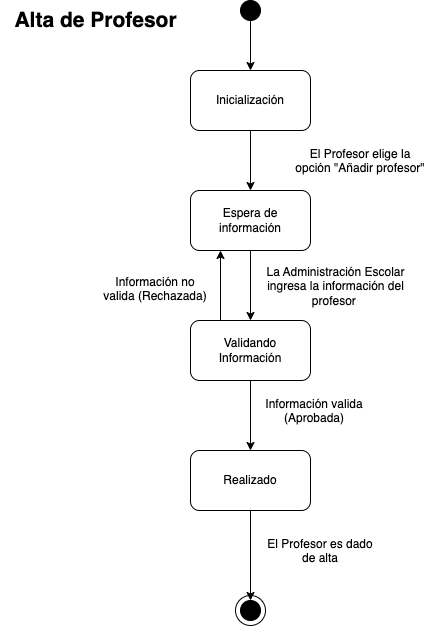

The diagram above was exported from draw.io. Its source (the exported page's mxGraphModel, read from the mxfile embedded in the PNG):
<mxGraphModel dx="936" dy="586" grid="1" gridSize="10" guides="1" tooltips="1" connect="1" arrows="1" fold="1" page="1" pageScale="1" pageWidth="1169" pageHeight="827" math="0" shadow="0">
  <root>
    <mxCell id="0" />
    <mxCell id="1" parent="0" />
    <mxCell id="y82OgEV66uFPziZWA8tG-29" value="" style="ellipse;whiteSpace=wrap;html=1;aspect=fixed;" parent="1" vertex="1">
      <mxGeometry x="295" y="625" width="30" height="30" as="geometry" />
    </mxCell>
    <mxCell id="y82OgEV66uFPziZWA8tG-1" value="" style="ellipse;whiteSpace=wrap;html=1;aspect=fixed;strokeColor=default;fillColor=#000000;" parent="1" vertex="1">
      <mxGeometry x="300" y="30" width="20" height="20" as="geometry" />
    </mxCell>
    <mxCell id="y82OgEV66uFPziZWA8tG-3" value="Espera de información" style="rounded=1;whiteSpace=wrap;html=1;" parent="1" vertex="1">
      <mxGeometry x="250" y="220" width="120" height="60" as="geometry" />
    </mxCell>
    <mxCell id="y82OgEV66uFPziZWA8tG-5" value="El Profesor elige la opción &quot;Añadir profesor&quot;" style="text;whiteSpace=wrap;align=center;" parent="1" vertex="1">
      <mxGeometry x="350" y="170" width="140" height="40" as="geometry" />
    </mxCell>
    <mxCell id="y82OgEV66uFPziZWA8tG-6" value="La Administración Escolar ingresa la información del profesor " style="text;whiteSpace=wrap;align=center;" parent="1" vertex="1">
      <mxGeometry x="325" y="288" width="141" height="40" as="geometry" />
    </mxCell>
    <mxCell id="y82OgEV66uFPziZWA8tG-7" value="Validando Información" style="rounded=1;whiteSpace=wrap;html=1;" parent="1" vertex="1">
      <mxGeometry x="250" y="350" width="120" height="60" as="geometry" />
    </mxCell>
    <mxCell id="y82OgEV66uFPziZWA8tG-8" value="" style="endArrow=classic;html=1;rounded=0;exitX=0.5;exitY=1;exitDx=0;exitDy=0;entryX=0.5;entryY=0;entryDx=0;entryDy=0;" parent="1" source="y82OgEV66uFPziZWA8tG-3" target="y82OgEV66uFPziZWA8tG-7" edge="1">
      <mxGeometry width="50" height="50" relative="1" as="geometry">
        <mxPoint x="400" y="370" as="sourcePoint" />
        <mxPoint x="450" y="320" as="targetPoint" />
      </mxGeometry>
    </mxCell>
    <mxCell id="y82OgEV66uFPziZWA8tG-9" value="" style="endArrow=classic;html=1;rounded=0;exitX=0.25;exitY=0;exitDx=0;exitDy=0;entryX=0.25;entryY=1;entryDx=0;entryDy=0;" parent="1" source="y82OgEV66uFPziZWA8tG-7" target="y82OgEV66uFPziZWA8tG-3" edge="1">
      <mxGeometry width="50" height="50" relative="1" as="geometry">
        <mxPoint x="320" y="290" as="sourcePoint" />
        <mxPoint x="320" y="360" as="targetPoint" />
      </mxGeometry>
    </mxCell>
    <mxCell id="y82OgEV66uFPziZWA8tG-10" value="Información no valida (Rechazada)" style="text;whiteSpace=wrap;align=center;" parent="1" vertex="1">
      <mxGeometry x="160" y="298" width="110" height="40" as="geometry" />
    </mxCell>
    <mxCell id="y82OgEV66uFPziZWA8tG-14" value="Información valida (Aprobada)" style="text;whiteSpace=wrap;align=center;" parent="1" vertex="1">
      <mxGeometry x="319" y="420" width="110" height="40" as="geometry" />
    </mxCell>
    <mxCell id="y82OgEV66uFPziZWA8tG-25" style="edgeStyle=orthogonalEdgeStyle;rounded=0;orthogonalLoop=1;jettySize=auto;html=1;exitX=0.5;exitY=1;exitDx=0;exitDy=0;entryX=0.5;entryY=0;entryDx=0;entryDy=0;" parent="1" source="y82OgEV66uFPziZWA8tG-7" target="y82OgEV66uFPziZWA8tG-27" edge="1">
      <mxGeometry relative="1" as="geometry">
        <mxPoint x="310" y="480" as="sourcePoint" />
        <mxPoint x="310" y="540" as="targetPoint" />
      </mxGeometry>
    </mxCell>
    <mxCell id="y82OgEV66uFPziZWA8tG-26" value="El Profesor es dado de alta" style="text;whiteSpace=wrap;align=center;" parent="1" vertex="1">
      <mxGeometry x="325" y="560" width="110" height="40" as="geometry" />
    </mxCell>
    <mxCell id="y82OgEV66uFPziZWA8tG-30" value="" style="edgeStyle=orthogonalEdgeStyle;rounded=0;orthogonalLoop=1;jettySize=auto;html=1;" parent="1" source="y82OgEV66uFPziZWA8tG-27" target="y82OgEV66uFPziZWA8tG-28" edge="1">
      <mxGeometry relative="1" as="geometry" />
    </mxCell>
    <mxCell id="y82OgEV66uFPziZWA8tG-27" value="Realizado" style="rounded=1;whiteSpace=wrap;html=1;" parent="1" vertex="1">
      <mxGeometry x="250" y="480" width="120" height="60" as="geometry" />
    </mxCell>
    <mxCell id="y82OgEV66uFPziZWA8tG-28" value="" style="ellipse;whiteSpace=wrap;html=1;aspect=fixed;strokeColor=default;fillColor=#000000;" parent="1" vertex="1">
      <mxGeometry x="300" y="630" width="20" height="20" as="geometry" />
    </mxCell>
    <mxCell id="te341H5LNtCRqTN31Mtb-2" style="edgeStyle=orthogonalEdgeStyle;rounded=0;orthogonalLoop=1;jettySize=auto;html=1;exitX=0.5;exitY=1;exitDx=0;exitDy=0;entryX=0.5;entryY=0;entryDx=0;entryDy=0;" parent="1" source="y82OgEV66uFPziZWA8tG-1" target="te341H5LNtCRqTN31Mtb-4" edge="1">
      <mxGeometry relative="1" as="geometry">
        <mxPoint x="290" y="30" as="sourcePoint" />
      </mxGeometry>
    </mxCell>
    <mxCell id="te341H5LNtCRqTN31Mtb-5" style="edgeStyle=orthogonalEdgeStyle;rounded=0;orthogonalLoop=1;jettySize=auto;html=1;exitX=0.5;exitY=1;exitDx=0;exitDy=0;entryX=0.5;entryY=0;entryDx=0;entryDy=0;" parent="1" source="te341H5LNtCRqTN31Mtb-4" target="y82OgEV66uFPziZWA8tG-3" edge="1">
      <mxGeometry relative="1" as="geometry" />
    </mxCell>
    <mxCell id="te341H5LNtCRqTN31Mtb-4" value="Inicialización" style="rounded=1;whiteSpace=wrap;html=1;" parent="1" vertex="1">
      <mxGeometry x="250" y="100" width="120" height="60" as="geometry" />
    </mxCell>
    <mxCell id="te341H5LNtCRqTN31Mtb-6" value="Alta de Profesor" style="text;html=1;align=center;verticalAlign=middle;resizable=0;points=[];autosize=1;strokeColor=none;fillColor=none;fontSize=21;fontStyle=1" parent="1" vertex="1">
      <mxGeometry x="60" y="30" width="190" height="40" as="geometry" />
    </mxCell>
  </root>
</mxGraphModel>